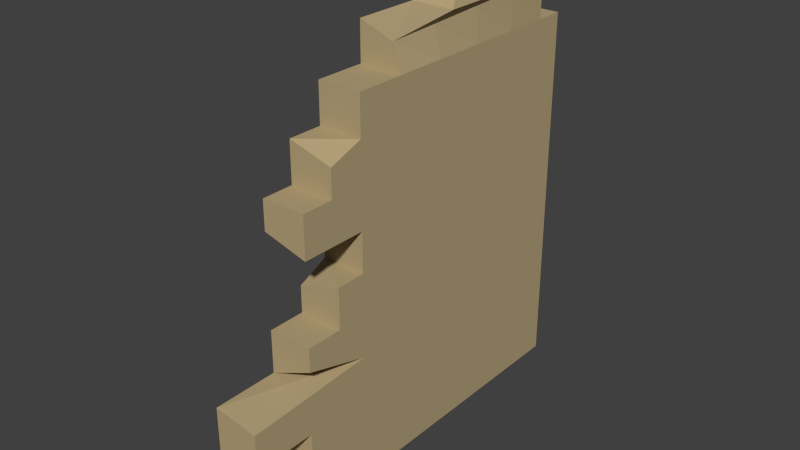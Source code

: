 # Source: murtest.blend  (saved by Blender 2.76.0; exported with 4.5.12 LTS)
import bpy
from mathutils import Matrix  # noqa: F401  (used for matrix-valued properties, if any)

bpy.ops.wm.read_factory_settings(use_empty=True)
scene = bpy.context.scene
scene.name = 'Scene'

# ---- collections
col_collection_1 = bpy.data.collections.new('Collection 1'); scene.collection.children.link(col_collection_1)

# ---- materials (node trees are filled in below, after node groups)
mat_mur = bpy.data.materials.new('mur')
mat_mur.alpha_threshold = 0.0
mat_mur.use_transparent_shadow = False
mat_mur.diffuse_color = (0.4678, 0.3663, 0.2016, 1.0)
mat_mur.roughness = 0.5
mat_mur.specular_intensity = 0.0
mat_material = bpy.data.materials.new('Material')
mat_material.alpha_threshold = 0.0
mat_material.use_transparent_shadow = False
mat_material.diffuse_color = (0.4109, 0.3221, 0.1778, 1.0)
mat_material.roughness = 0.5
mat_material.specular_intensity = 0.0

# ---- material node trees

# ---- world
world_world = bpy.data.worlds.new('World'); scene.world = world_world
world_world.color = (0.05088, 0.05088, 0.05088)
world_world.use_sun_shadow = False
world_world.sun_shadow_jitter_overblur = 0.0
world_world.cycles.sampling_method = 'MANUAL'
world_world.cycles.sample_map_resolution = 256

# ---- meshes
me_cube_003 = bpy.data.meshes.new('Cube.003')
me_cube_003.from_pydata([(-0.08207, -1.04, 0.01666), (-0.08207, 0.007787, 0.01666), (0.08207, -1.04, 0.01666), (0.08207, 0.007787, 0.01666), (-0.08207, -1.04, 0.1828), (-0.08207, 0.007787, 0.1828), (0.08207, 0.007787, 0.1828), (0.08207, -1.04, 0.1828), (-0.08207, -1.04, 0.3417), (-0.08207, 0.007787, 0.3417), (0.08207, 0.007787, 0.3417), (0.08207, -1.04, 0.3417), (-0.08207, -1.04, 0.5016), (-0.08207, 0.007787, 0.5016), (0.08207, 0.007787, 0.5016), (0.08207, -1.04, 0.5016), (-0.08207, -1.04, 0.6607), (-0.08207, 0.007787, 0.6607), (0.08207, 0.007787, 0.6607), (0.08207, -1.04, 0.6607), (-0.08207, -1.04, 0.8131), (-0.08207, 0.007787, 0.8131), (0.08207, 0.007787, 0.8131), (0.08207, -1.04, 0.8131), (-0.08207, -1.04, 0.9621), (-0.08207, 0.007787, 0.9621), (0.08207, 0.007787, 0.9621), (0.08207, -1.04, 0.9621), (-0.08207, -1.04, 1.116), (-0.08207, 0.007787, 1.116), (0.08207, 0.007787, 1.116), (0.08207, -1.04, 1.116), (-0.08207, -1.04, 1.267), (-0.08207, 0.007787, 1.267), (0.08207, 0.007787, 1.267), (0.08207, -1.04, 1.267), (-0.08207, -1.04, 1.414), (-0.08207, 0.007787, 1.414), (0.08207, 0.007787, 1.414), (0.08207, -1.04, 1.414), (0.08207, -1.529, 0.1828), (0.08207, -1.529, 0.01666), (-0.08207, -1.529, 0.01666), (-0.08207, -1.529, 0.1418), (0.08207, -1.295, 0.3417), (0.08207, -1.295, 0.1828), (-0.08207, -1.295, 0.1828), (-0.08207, -1.295, 0.3417), (0.08207, -1.531, 0.4755), (0.08207, -1.531, 0.3417), (-0.08207, -1.531, 0.3417), (-0.08207, -1.531, 0.5016), (0.08207, -1.29, 0.6607), (0.08207, -1.29, 0.573), (-0.08207, -1.29, 0.5016), (-0.08207, -1.29, 0.6607), (0.08207, -1.152, 0.8131), (0.08207, -1.152, 0.6607), (-0.08207, -1.152, 0.6607), (-0.08207, -1.152, 0.7602), (0.08207, -1.29, 1.116), (0.08207, -1.29, 0.9621), (-0.08207, -1.29, 1.007), (-0.08207, -1.29, 1.116), (0.08207, -1.17, 1.22), (0.08207, -1.17, 1.116), (-0.08207, -1.17, 1.116), (-0.08207, -1.17, 1.267), (-0.08207, -0.8515, 1.414), (0.08207, -0.8515, 1.414), (0.08207, -0.1032, 1.414), (-0.08207, -0.1032, 1.414), (-0.08207, -0.8515, 1.558), (0.04692, -0.8515, 1.51), (0.08207, -0.1032, 1.558), (-0.08207, -0.1032, 1.558), (-0.08207, -0.6023, 1.558), (0.08207, -0.6023, 1.558), (0.08207, -0.2313, 1.558), (-0.08207, -0.2313, 1.558), (-0.04105, -0.5096, 1.679), (0.04105, -0.5096, 1.679), (0.04105, -0.324, 1.679), (-0.04105, -0.324, 1.679), (-0.08207, -0.2369, 0.01666), (0.08207, -0.2369, 0.01666), (0.08207, -0.2369, 0.1828), (-0.08207, -0.2369, 0.1828), (-0.08207, -0.2369, 0.3417), (0.08207, -0.2369, 0.3417), (0.08207, -0.2369, 0.5016), (-0.08207, -0.2369, 0.5016), (-0.08207, -0.2369, 0.6607), (0.08207, -0.2369, 0.6607), (0.08207, -0.2369, 0.8131), (-0.08207, -0.2369, 0.8131), (-0.08207, -0.2369, 0.9621), (0.08207, -0.2369, 0.9621), (0.08207, -0.2369, 1.116), (-0.08207, -0.2369, 1.116), (-0.08207, -0.2369, 1.267), (0.08207, -0.2369, 1.267), (0.08207, -0.2369, 1.414), (-0.08207, -0.2369, 1.414), (0.08207, -0.278, 1.414), (-0.08207, -0.278, 1.414), (0.07386, -0.278, 1.547), (-0.08207, -0.278, 1.558), (0.08207, -0.3179, 1.558), (-0.08207, -0.3179, 1.558), (0.04105, -0.3673, 1.679), (-0.04105, -0.3673, 1.679), (-0.08207, -0.4938, 0.01666), (-0.08207, -0.4938, 0.1828), (-0.08207, -0.4938, 0.3417), (-0.08207, -0.4938, 0.5016), (-0.08207, -0.4938, 0.6607), (-0.08207, -0.4938, 0.8131), (-0.08207, -0.4938, 0.9621), (-0.08207, -0.4938, 1.116), (-0.08207, -0.4938, 1.267), (-0.08207, -0.4938, 1.414), (-0.08207, -0.4614, 1.414), (-0.08207, -0.4614, 1.558), (-0.08207, -0.4089, 1.558), (-0.04105, -0.4128, 1.679), (0.08207, -0.4938, 0.01666), (0.08207, -0.4938, 0.1828), (0.08207, -0.4938, 0.3417), (0.08207, -0.4938, 0.5016), (0.08207, -0.4938, 0.6607), (0.08207, -0.4938, 0.8131), (0.08207, -0.4938, 0.9621), (0.08207, -0.4938, 1.116), (0.08207, -0.4938, 1.267), (0.08207, -0.4938, 1.414), (0.08207, -0.4614, 1.414), (0.06524, -0.4614, 1.535), (0.08207, -0.4089, 1.558), (0.04105, -0.4128, 1.679), (-0.08207, -0.7735, 0.01666), (-0.08207, -0.7735, 0.1828), (-0.08207, -0.7735, 0.3417), (-0.08207, -0.7735, 0.5016), (-0.08207, -0.7735, 0.6607), (-0.08207, -0.7735, 0.8131), (-0.08207, -0.7735, 0.9621), (-0.08207, -0.7735, 1.116), (-0.08207, -0.7735, 1.267), (-0.08207, -0.7735, 1.414), (-0.08207, -0.6612, 1.414), (-0.08207, -0.6612, 1.558), (-0.08207, -0.5079, 1.558), (-0.04105, -0.4624, 1.679), (0.08207, -0.7735, 0.01666), (0.08207, -0.7735, 0.1828), (0.08207, -0.7735, 0.3417), (0.08207, -0.7735, 0.5016), (0.08207, -0.7735, 0.6607), (0.08207, -0.7735, 0.8131), (0.08207, -0.7735, 0.9621), (0.08207, -0.7735, 1.116), (0.08207, -0.7735, 1.267), (0.08207, -0.7735, 1.414), (0.08207, -0.6612, 1.414), (0.05586, -0.6612, 1.522), (0.08207, -0.5079, 1.558), (0.04105, -0.4624, 1.679)], [], [(87, 5, 1, 84), (5, 6, 3, 1), (155, 7, 2, 154), (0, 2, 41, 42), (84, 1, 3, 85), (7, 11, 44, 45), (156, 11, 7, 155), (9, 10, 6, 5), (88, 9, 5, 87), (91, 13, 9, 88), (13, 14, 10, 9), (157, 15, 11, 156), (12, 8, 50, 51), (15, 19, 52, 53), (158, 19, 15, 157), (17, 18, 14, 13), (92, 17, 13, 91), (95, 21, 17, 92), (21, 22, 18, 17), (159, 23, 19, 158), (19, 23, 56, 57), (27, 24, 20, 23), (160, 27, 23, 159), (25, 26, 22, 21), (96, 25, 21, 95), (99, 29, 25, 96), (29, 30, 26, 25), (161, 31, 27, 160), (24, 27, 61, 62), (32, 28, 66, 67), (162, 35, 31, 161), (33, 34, 30, 29), (100, 33, 29, 99), (103, 37, 33, 100), (37, 38, 34, 33), (163, 39, 35, 162), (39, 36, 32, 35), (38, 37, 71, 70), (40, 43, 42, 41), (2, 7, 40, 41), (7, 4, 43, 40), (4, 0, 42, 43), (44, 47, 46, 45), (8, 4, 46, 47), (4, 7, 45, 46), (11, 8, 47, 44), (48, 51, 50, 49), (8, 11, 49, 50), (11, 15, 48, 49), (15, 12, 51, 48), (52, 55, 54, 53), (16, 12, 54, 55), (12, 15, 53, 54), (19, 16, 55, 52), (56, 59, 58, 57), (23, 20, 59, 56), (20, 16, 58, 59), (16, 19, 57, 58), (60, 63, 62, 61), (27, 31, 60, 61), (31, 28, 63, 60), (28, 24, 62, 63), (64, 67, 66, 65), (28, 31, 65, 66), (35, 32, 67, 64), (31, 35, 64, 65), (104, 70, 74, 106), (36, 39, 69, 68), (149, 36, 68, 150), (102, 38, 70, 104), (74, 75, 79, 78), (70, 71, 75, 74), (68, 69, 73, 72), (150, 68, 72, 151), (152, 76, 80, 153), (72, 73, 77, 76), (151, 72, 76, 152), (106, 74, 78, 108), (111, 110, 82, 83), (108, 78, 82, 110), (78, 79, 83, 82), (76, 77, 81, 80), (138, 108, 110, 139), (125, 139, 110, 111), (137, 106, 108, 138), (75, 107, 109, 79), (79, 109, 111, 83), (71, 105, 107, 75), (135, 102, 104, 136), (37, 103, 105, 71), (136, 104, 106, 137), (38, 102, 101, 34), (121, 103, 100, 120), (120, 100, 99, 119), (34, 101, 98, 30), (30, 98, 97, 26), (119, 99, 96, 118), (118, 96, 95, 117), (26, 97, 94, 22), (22, 94, 93, 18), (117, 95, 92, 116), (116, 92, 91, 115), (18, 93, 90, 14), (14, 90, 89, 10), (115, 91, 88, 114), (114, 88, 87, 113), (10, 89, 86, 6), (112, 84, 85, 126), (6, 86, 85, 3), (113, 87, 84, 112), (141, 113, 112, 140), (140, 112, 126, 154), (142, 114, 113, 141), (143, 115, 114, 142), (144, 116, 115, 143), (145, 117, 116, 144), (146, 118, 117, 145), (147, 119, 118, 146), (148, 120, 119, 147), (149, 121, 120, 148), (164, 136, 137, 165), (163, 135, 136, 164), (165, 137, 138, 166), (153, 167, 139, 125), (166, 138, 139, 167), (107, 123, 124, 109), (109, 124, 125, 111), (105, 122, 123, 107), (103, 121, 122, 105), (102, 135, 134, 101), (101, 134, 133, 98), (98, 133, 132, 97), (97, 132, 131, 94), (94, 131, 130, 93), (93, 130, 129, 90), (90, 129, 128, 89), (89, 128, 127, 86), (86, 127, 126, 85), (77, 166, 167, 81), (80, 81, 167, 153), (73, 165, 166, 77), (39, 163, 164, 69), (69, 164, 165, 73), (36, 149, 148, 32), (32, 148, 147, 28), (28, 147, 146, 24), (24, 146, 145, 20), (20, 145, 144, 16), (16, 144, 143, 12), (12, 143, 142, 8), (8, 142, 141, 4), (0, 140, 154, 2), (4, 141, 140, 0), (123, 151, 152, 124), (124, 152, 153, 125), (122, 150, 151, 123), (121, 149, 150, 122), (135, 163, 162, 134), (134, 162, 161, 133), (133, 161, 160, 132), (132, 160, 159, 131), (131, 159, 158, 130), (130, 158, 157, 129), (129, 157, 156, 128), (128, 156, 155, 127), (127, 155, 154, 126)])
me_cube_003.polygons.foreach_set('material_index', [1, 0, 0, 0, 0, 0, 0, 0, 0, 0, 0, 0, 0, 0, 0, 0, 1, 0, 0, 0, 0, 0, 0, 0, 0, 1, 0, 0, 0, 1, 0, 0, 1, 0, 0, 0, 0, 0, 0, 0, 0, 0, 0, 1, 0, 0, 0, 0, 0, 0, 0, 0, 0, 0, 0, 0, 0, 0, 0, 0, 0, 1, 0, 0, 0, 0, 0, 0, 0, 0, 0, 0, 0, 0, 1, 0, 0, 0, 0, 0, 0, 0, 0, 0, 0, 0, 0, 0, 0, 0, 0, 0, 0, 0, 0, 0, 0, 1, 0, 0, 0, 0, 0, 0, 0, 0, 0, 0, 0, 1, 0, 0, 0, 1, 0, 0, 0, 0, 1, 0, 0, 0, 0, 0, 0, 0, 0, 1, 0, 0, 0, 0, 0, 0, 0, 0, 0, 0, 0, 0, 0, 0, 0, 0, 0, 0, 1, 0, 0, 1, 0, 0, 0, 0, 1, 0, 0, 0, 0, 0, 0, 0, 0, 0, 0, 0])
me_cube_003.materials.append(mat_mur)
me_cube_003.materials.append(mat_material)
me_cube_003.use_remesh_preserve_volume = False
me_cube_003.use_remesh_preserve_attributes = False
me_cube_003.use_mirror_vertex_groups = False
me_cube_003.update()

# ---- objects
ob_cube = bpy.data.objects.new('Cube', me_cube_003)

# ---- transforms, parenting, visibility, modifiers, constraints
ob_cube.location = (0.0, 0.0, 0.0)
ob_cube.lineart.crease_threshold = 0.0
_m = ob_cube.modifiers.new('Decimate', 'DECIMATE')
_m.ratio = 0.7824

# ---- collection membership
col_collection_1.objects.link(ob_cube)

# ---- scene / render settings (as saved in the file)
scene.frame_start = 1; scene.frame_end = 250; scene.frame_set(0)
scene.render.engine = 'BLENDER_EEVEE_NEXT'
scene.render.resolution_percentage = 50
scene.render.dither_intensity = 0.0
scene.cycles.use_denoising = False
scene.cycles.samples = 10
scene.cycles.sampling_pattern = 'TABULATED_SOBOL'
scene.cycles.light_sampling_threshold = 0.0
scene.cycles.use_adaptive_sampling = False
scene.cycles.use_light_tree = False
scene.cycles.blur_glossy = 0.0
scene.cycles.pixel_filter_type = 'GAUSSIAN'
scene.cycles.sample_clamp_indirect = 0.0
scene.view_settings.view_transform = 'Standard'
bpy.context.view_layer.update()

# ---- added for rendering (the .blend has no active camera and no usable light): camera, sun
cam_auto = bpy.data.cameras.new('AutoCamera')
cam_auto.lens = 50.0
cam_auto.sensor_width = 36.0
cam_auto.clip_end = 1000.0
ob_auto_camera = bpy.data.objects.new('AutoCamera', cam_auto)
scene.collection.objects.link(ob_auto_camera)
ob_auto_camera.location = (2.10112, -3.28281, 2.5287)
ob_auto_camera.rotation_euler = (1.09748, -7.21219e-08, 0.694738)
scene.camera = ob_auto_camera
light_auto_sun = bpy.data.lights.new('AutoSun', 'SUN')
light_auto_sun.energy = 3.0
light_auto_sun.angle = 0.0523599
ob_auto_sun = bpy.data.objects.new('AutoSun', light_auto_sun)
scene.collection.objects.link(ob_auto_sun)
ob_auto_sun.rotation_euler = (0.872665, 0.174533, 0.523599)
bpy.context.view_layer.update()
